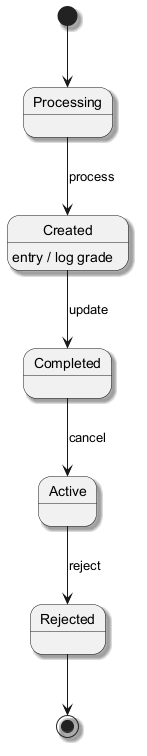

The diagram above was rendered by PlantUML. Its source (embedded in the PNG):
@startuml
skinparam backgroundColor #FFFFFF
skinparam classBackgroundColor #F3E5F5
skinparam classBorderColor #6A1B9A
skinparam shadowing true
[*] --> Processing
Processing --> Created : process
Created --> Completed : update
Created : entry / log grade
Completed --> Active : cancel
Active --> Rejected : reject
Rejected --> [*]
@enduml